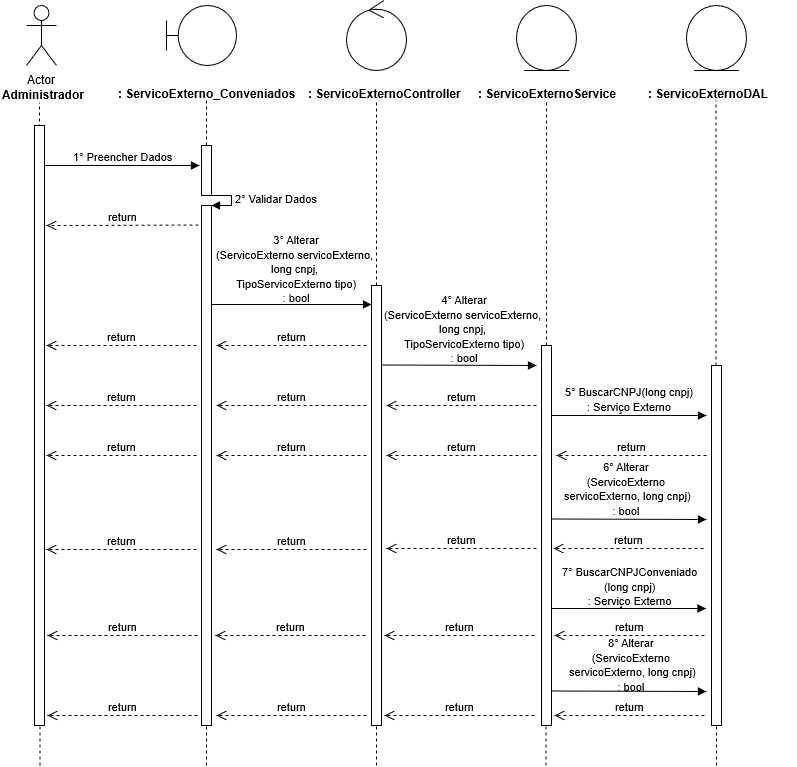

The diagram above was exported from draw.io. Its source (the exported page's mxGraphModel, read from the mxfile embedded in the PNG):
<mxGraphModel grid="1" shadow="0" math="0" pageHeight="1169" pageWidth="827" pageScale="1" page="1" fold="1" arrows="1" connect="1" tooltips="1" guides="1" gridSize="10" dy="599" dx="1038">
  <root>
    <mxCell id="0" />
    <mxCell id="1" parent="0" />
    <mxCell id="0rl8sCd2smoYntP0GRUY-1" value="Actor" parent="1" vertex="1" style="shape=umlActor;verticalLabelPosition=bottom;labelBackgroundColor=#ffffff;verticalAlign=top;html=1;">
      <mxGeometry as="geometry" height="60" width="30" y="40" x="120" />
    </mxCell>
    <mxCell id="0rl8sCd2smoYntP0GRUY-3" value="&lt;b&gt;Administrador&lt;/b&gt;" parent="1" vertex="1" style="text;html=1;resizable=0;points=[];autosize=1;align=left;verticalAlign=top;spacingTop=-4;">
      <mxGeometry as="geometry" height="20" width="100" y="120" x="94" />
    </mxCell>
    <mxCell id="0rl8sCd2smoYntP0GRUY-4" value="" parent="1" style="endArrow=none;dashed=1;html=1;entryX=0.511;entryY=1.25;entryDx=0;entryDy=0;entryPerimeter=0;" edge="1">
      <mxGeometry as="geometry" height="50" width="50" relative="1">
        <mxPoint as="sourcePoint" y="480" x="133" />
        <mxPoint as="targetPoint" y="137" x="132.99" />
      </mxGeometry>
    </mxCell>
    <mxCell id="0rl8sCd2smoYntP0GRUY-8" value="" parent="1" vertex="1" style="shape=umlBoundary;whiteSpace=wrap;html=1;">
      <mxGeometry as="geometry" height="60" width="70" y="40" x="260" />
    </mxCell>
    <mxCell id="0rl8sCd2smoYntP0GRUY-11" value="&lt;b&gt;: ServicoExterno_Conveniados&lt;/b&gt;" parent="1" vertex="1" style="text;html=1;">
      <mxGeometry as="geometry" height="30" width="150" y="115" x="210" />
    </mxCell>
    <mxCell id="0rl8sCd2smoYntP0GRUY-12" source="0rl8sCd2smoYntP0GRUY-24" value="" parent="1" style="endArrow=none;dashed=1;html=1;entryX=0.511;entryY=1.25;entryDx=0;entryDy=0;entryPerimeter=0;" edge="1">
      <mxGeometry as="geometry" height="50" width="50" relative="1">
        <mxPoint as="sourcePoint" y="480" x="300" />
        <mxPoint as="targetPoint" y="135" x="299.99" />
      </mxGeometry>
    </mxCell>
    <mxCell id="0rl8sCd2smoYntP0GRUY-13" value="" parent="1" vertex="1" style="ellipse;shape=umlControl;whiteSpace=wrap;html=1;">
      <mxGeometry as="geometry" height="70" width="60" y="35" x="440" />
    </mxCell>
    <mxCell id="0rl8sCd2smoYntP0GRUY-14" value="&lt;b&gt;: &lt;/b&gt;&lt;span style=&quot;display: inline ; float: none ; background-color: rgb(248 , 249 , 250) ; color: rgb(0 , 0 , 0) ; font-family: &amp;#34;helvetica&amp;#34; ; font-size: 12px ; font-style: normal ; font-variant: normal ; font-weight: 700 ; letter-spacing: normal ; text-align: left ; text-decoration: none ; text-indent: 0px ; text-transform: none ; white-space: nowrap ; word-spacing: 0px&quot;&gt;ServicoExterno&lt;/span&gt;&lt;b&gt;Controller&lt;/b&gt;" parent="1" vertex="1" style="text;html=1;">
      <mxGeometry as="geometry" height="30" width="150" y="115" x="400" />
    </mxCell>
    <mxCell id="0rl8sCd2smoYntP0GRUY-15" source="0rl8sCd2smoYntP0GRUY-33" value="" parent="1" style="endArrow=none;dashed=1;html=1;entryX=0.511;entryY=1.25;entryDx=0;entryDy=0;entryPerimeter=0;" edge="1">
      <mxGeometry as="geometry" height="50" width="50" relative="1">
        <mxPoint as="sourcePoint" y="480" x="470" />
        <mxPoint as="targetPoint" y="135" x="469.99" />
      </mxGeometry>
    </mxCell>
    <mxCell id="0rl8sCd2smoYntP0GRUY-16" value="" parent="1" vertex="1" style="ellipse;shape=umlEntity;whiteSpace=wrap;html=1;">
      <mxGeometry as="geometry" height="65" width="60" y="40" x="610" />
    </mxCell>
    <mxCell id="0rl8sCd2smoYntP0GRUY-18" value="" parent="1" vertex="1" style="ellipse;shape=umlEntity;whiteSpace=wrap;html=1;">
      <mxGeometry as="geometry" height="65" width="60" y="40" x="780" />
    </mxCell>
    <mxCell id="0rl8sCd2smoYntP0GRUY-19" value="&lt;b&gt;:&amp;nbsp;&lt;/b&gt;&lt;span style=&quot;display: inline ; float: none ; background-color: rgb(248 , 249 , 250) ; color: rgb(0 , 0 , 0) ; font-family: &amp;#34;helvetica&amp;#34; ; font-size: 12px ; font-style: normal ; font-variant: normal ; font-weight: 700 ; letter-spacing: normal ; text-align: left ; text-decoration: none ; text-indent: 0px ; text-transform: none ; white-space: nowrap ; word-spacing: 0px&quot;&gt;ServicoExterno&lt;/span&gt;&lt;b&gt;DAL&lt;/b&gt;" parent="1" vertex="1" style="text;html=1;">
      <mxGeometry as="geometry" height="30" width="150" y="115" x="740" />
    </mxCell>
    <mxCell id="0rl8sCd2smoYntP0GRUY-20" source="0rl8sCd2smoYntP0GRUY-40" value="" parent="1" style="endArrow=none;dashed=1;html=1;entryX=0.511;entryY=1.25;entryDx=0;entryDy=0;entryPerimeter=0;" edge="1">
      <mxGeometry as="geometry" height="50" width="50" relative="1">
        <mxPoint as="sourcePoint" y="479" x="640" />
        <mxPoint as="targetPoint" y="134" x="639.99" />
      </mxGeometry>
    </mxCell>
    <mxCell id="0rl8sCd2smoYntP0GRUY-21" source="0rl8sCd2smoYntP0GRUY-45" value="" parent="1" style="endArrow=none;dashed=1;html=1;entryX=0.511;entryY=1.25;entryDx=0;entryDy=0;entryPerimeter=0;" edge="1">
      <mxGeometry as="geometry" height="50" width="50" relative="1">
        <mxPoint as="sourcePoint" y="480" x="809.5" />
        <mxPoint as="targetPoint" y="135" x="809.49" />
      </mxGeometry>
    </mxCell>
    <mxCell id="0rl8sCd2smoYntP0GRUY-22" source="0rl8sCd2smoYntP0GRUY-37" value="1° Preencher Dados" parent="1" style="html=1;verticalAlign=bottom;endArrow=block;" edge="1">
      <mxGeometry as="geometry" width="80" relative="1">
        <mxPoint as="sourcePoint" y="200" x="133" />
        <mxPoint as="targetPoint" y="200" x="293" />
        <mxPoint as="offset" />
      </mxGeometry>
    </mxCell>
    <mxCell id="0rl8sCd2smoYntP0GRUY-24" value="" parent="1" vertex="1" style="html=1;points=[];perimeter=orthogonalPerimeter;">
      <mxGeometry as="geometry" height="50" width="10" y="180" x="295" />
    </mxCell>
    <mxCell id="0rl8sCd2smoYntP0GRUY-25" source="0rl8sCd2smoYntP0GRUY-26" value="" parent="1" style="endArrow=none;dashed=1;html=1;entryX=0.511;entryY=1.25;entryDx=0;entryDy=0;entryPerimeter=0;" edge="1" target="0rl8sCd2smoYntP0GRUY-24">
      <mxGeometry as="geometry" height="50" width="50" relative="1">
        <mxPoint as="sourcePoint" y="480" x="300" />
        <mxPoint as="targetPoint" y="135" x="299.99" />
      </mxGeometry>
    </mxCell>
    <mxCell id="0rl8sCd2smoYntP0GRUY-27" value="2° Validar Dados" parent="1" style="edgeStyle=orthogonalEdgeStyle;html=1;align=left;spacingLeft=2;endArrow=block;rounded=0;entryX=1;entryY=0;" edge="1" target="0rl8sCd2smoYntP0GRUY-26">
      <mxGeometry as="geometry" relative="1">
        <mxPoint as="sourcePoint" y="230" x="300" />
        <Array as="points">
          <mxPoint y="230" x="325" />
        </Array>
      </mxGeometry>
    </mxCell>
    <mxCell id="0rl8sCd2smoYntP0GRUY-26" value="" parent="1" vertex="1" style="html=1;points=[];perimeter=orthogonalPerimeter;">
      <mxGeometry as="geometry" height="520" width="10" y="240" x="295" />
    </mxCell>
    <mxCell id="0rl8sCd2smoYntP0GRUY-29" value="return" parent="1" style="html=1;verticalAlign=bottom;endArrow=open;dashed=1;endSize=8;" edge="1">
      <mxGeometry as="geometry" relative="1">
        <mxPoint as="sourcePoint" y="259.5" x="292" />
        <mxPoint as="targetPoint" y="260" x="140" />
      </mxGeometry>
    </mxCell>
    <mxCell id="0rl8sCd2smoYntP0GRUY-30" value="" parent="1" style="html=1;verticalAlign=bottom;endArrow=block;" edge="1">
      <mxGeometry as="geometry" width="80" relative="1">
        <mxPoint as="sourcePoint" y="339" x="305" />
        <mxPoint as="targetPoint" y="339" x="465" />
      </mxGeometry>
    </mxCell>
    <mxCell id="0rl8sCd2smoYntP0GRUY-31" value="&lt;span style=&quot;font-size: 11px&quot;&gt;3°&amp;nbsp;Alterar&lt;br&gt;(ServicoExterno servicoExterno,&amp;nbsp;&lt;br&gt;long cnpj,&amp;nbsp;&lt;br&gt;TipoServicoExterno tipo)&lt;/span&gt;&lt;span style=&quot;font-size: 11px&quot;&gt;&lt;br&gt;: bool&lt;br&gt;&lt;/span&gt;" parent="1" vertex="1" style="text;html=1;resizable=0;points=[];autosize=1;align=center;verticalAlign=top;spacingTop=-4;">
      <mxGeometry as="geometry" height="70" width="180" y="265" x="300" />
    </mxCell>
    <mxCell id="0rl8sCd2smoYntP0GRUY-33" value="" parent="1" vertex="1" style="html=1;points=[];perimeter=orthogonalPerimeter;">
      <mxGeometry as="geometry" height="440" width="10" y="320" x="465" />
    </mxCell>
    <mxCell id="0rl8sCd2smoYntP0GRUY-35" value="return" parent="1" style="html=1;verticalAlign=bottom;endArrow=open;dashed=1;endSize=8;" edge="1">
      <mxGeometry as="geometry" relative="1">
        <mxPoint as="sourcePoint" y="380" x="460" />
        <mxPoint as="targetPoint" y="380" x="310" />
      </mxGeometry>
    </mxCell>
    <mxCell id="0rl8sCd2smoYntP0GRUY-36" value="return" parent="1" style="html=1;verticalAlign=bottom;endArrow=open;dashed=1;endSize=8;" edge="1">
      <mxGeometry as="geometry" relative="1">
        <mxPoint as="sourcePoint" y="380" x="290" />
        <mxPoint as="targetPoint" y="380" x="140" />
      </mxGeometry>
    </mxCell>
    <mxCell id="0rl8sCd2smoYntP0GRUY-37" value="" parent="1" vertex="1" style="html=1;points=[];perimeter=orthogonalPerimeter;">
      <mxGeometry as="geometry" height="600" width="10" y="160" x="128" />
    </mxCell>
    <mxCell id="0rl8sCd2smoYntP0GRUY-39" value="" parent="1" style="html=1;verticalAlign=bottom;endArrow=block;" edge="1">
      <mxGeometry as="geometry" width="80" relative="1">
        <mxPoint as="sourcePoint" y="399.5" x="475" />
        <mxPoint as="targetPoint" y="400" x="630" />
      </mxGeometry>
    </mxCell>
    <mxCell id="0rl8sCd2smoYntP0GRUY-40" value="" parent="1" vertex="1" style="html=1;points=[];perimeter=orthogonalPerimeter;">
      <mxGeometry as="geometry" height="380" width="10" y="380" x="635" />
    </mxCell>
    <mxCell id="0rl8sCd2smoYntP0GRUY-42" value="return" parent="1" style="html=1;verticalAlign=bottom;endArrow=open;dashed=1;endSize=8;" edge="1">
      <mxGeometry as="geometry" relative="1">
        <mxPoint as="sourcePoint" y="440" x="630" />
        <mxPoint as="targetPoint" y="440" x="480" />
      </mxGeometry>
    </mxCell>
    <mxCell id="0rl8sCd2smoYntP0GRUY-43" value="return" parent="1" style="html=1;verticalAlign=bottom;endArrow=open;dashed=1;endSize=8;" edge="1">
      <mxGeometry as="geometry" relative="1">
        <mxPoint as="sourcePoint" y="440" x="460" />
        <mxPoint as="targetPoint" y="440" x="310" />
      </mxGeometry>
    </mxCell>
    <mxCell id="0rl8sCd2smoYntP0GRUY-44" value="return" parent="1" style="html=1;verticalAlign=bottom;endArrow=open;dashed=1;endSize=8;" edge="1">
      <mxGeometry as="geometry" relative="1">
        <mxPoint as="sourcePoint" y="440" x="290" />
        <mxPoint as="targetPoint" y="440" x="140" />
      </mxGeometry>
    </mxCell>
    <mxCell id="0rl8sCd2smoYntP0GRUY-45" value="" parent="1" vertex="1" style="html=1;points=[];perimeter=orthogonalPerimeter;">
      <mxGeometry as="geometry" height="360" width="10" y="400" x="805" />
    </mxCell>
    <mxCell id="0rl8sCd2smoYntP0GRUY-49" value="" parent="1" style="html=1;verticalAlign=bottom;endArrow=block;" edge="1">
      <mxGeometry as="geometry" width="80" relative="1">
        <mxPoint as="sourcePoint" y="450" x="645" />
        <mxPoint as="targetPoint" y="450" x="800" />
      </mxGeometry>
    </mxCell>
    <mxCell id="0rl8sCd2smoYntP0GRUY-50" value="return" parent="1" style="html=1;verticalAlign=bottom;endArrow=open;dashed=1;endSize=8;" edge="1">
      <mxGeometry as="geometry" relative="1">
        <mxPoint as="sourcePoint" y="490" x="800" />
        <mxPoint as="targetPoint" y="490" x="650" />
      </mxGeometry>
    </mxCell>
    <mxCell id="0rl8sCd2smoYntP0GRUY-51" value="return" parent="1" style="html=1;verticalAlign=bottom;endArrow=open;dashed=1;endSize=8;" edge="1">
      <mxGeometry as="geometry" relative="1">
        <mxPoint as="sourcePoint" y="490" x="630" />
        <mxPoint as="targetPoint" y="490" x="480" />
      </mxGeometry>
    </mxCell>
    <mxCell id="0rl8sCd2smoYntP0GRUY-52" value="return" parent="1" style="html=1;verticalAlign=bottom;endArrow=open;dashed=1;endSize=8;" edge="1">
      <mxGeometry as="geometry" relative="1">
        <mxPoint as="sourcePoint" y="490" x="460" />
        <mxPoint as="targetPoint" y="490" x="310" />
      </mxGeometry>
    </mxCell>
    <mxCell id="0rl8sCd2smoYntP0GRUY-53" value="return" parent="1" style="html=1;verticalAlign=bottom;endArrow=open;dashed=1;endSize=8;" edge="1">
      <mxGeometry as="geometry" relative="1">
        <mxPoint as="sourcePoint" y="490" x="290" />
        <mxPoint as="targetPoint" y="490" x="140" />
      </mxGeometry>
    </mxCell>
    <mxCell id="0rl8sCd2smoYntP0GRUY-55" value="" parent="1" style="html=1;verticalAlign=bottom;endArrow=block;" edge="1">
      <mxGeometry as="geometry" width="80" relative="1">
        <mxPoint as="sourcePoint" y="553.5" x="645" />
        <mxPoint as="targetPoint" y="554" x="800" />
      </mxGeometry>
    </mxCell>
    <mxCell id="0rl8sCd2smoYntP0GRUY-56" value="return" parent="1" style="html=1;verticalAlign=bottom;endArrow=open;dashed=1;endSize=8;" edge="1">
      <mxGeometry as="geometry" relative="1">
        <mxPoint as="sourcePoint" y="583" x="797" />
        <mxPoint as="targetPoint" y="583" x="647" />
      </mxGeometry>
    </mxCell>
    <mxCell id="0rl8sCd2smoYntP0GRUY-57" value="return" parent="1" style="html=1;verticalAlign=bottom;endArrow=open;dashed=1;endSize=8;" edge="1">
      <mxGeometry as="geometry" relative="1">
        <mxPoint as="sourcePoint" y="583" x="630" />
        <mxPoint as="targetPoint" y="583" x="480" />
      </mxGeometry>
    </mxCell>
    <mxCell id="0rl8sCd2smoYntP0GRUY-58" value="return" parent="1" style="html=1;verticalAlign=bottom;endArrow=open;dashed=1;endSize=8;" edge="1">
      <mxGeometry as="geometry" relative="1">
        <mxPoint as="sourcePoint" y="584" x="460" />
        <mxPoint as="targetPoint" y="584" x="310" />
      </mxGeometry>
    </mxCell>
    <mxCell id="0rl8sCd2smoYntP0GRUY-59" value="return" parent="1" style="html=1;verticalAlign=bottom;endArrow=open;dashed=1;endSize=8;" edge="1">
      <mxGeometry as="geometry" relative="1">
        <mxPoint as="sourcePoint" y="584" x="290" />
        <mxPoint as="targetPoint" y="584" x="140" />
      </mxGeometry>
    </mxCell>
    <mxCell id="0rl8sCd2smoYntP0GRUY-60" value="" parent="1" style="endArrow=none;dashed=1;html=1;" edge="1">
      <mxGeometry as="geometry" height="50" width="50" relative="1">
        <mxPoint as="sourcePoint" y="800" x="133.5" />
        <mxPoint as="targetPoint" y="760" x="133.5" />
      </mxGeometry>
    </mxCell>
    <mxCell id="0rl8sCd2smoYntP0GRUY-61" value="" parent="1" style="endArrow=none;dashed=1;html=1;" edge="1">
      <mxGeometry as="geometry" height="50" width="50" relative="1">
        <mxPoint as="sourcePoint" y="800" x="300" />
        <mxPoint as="targetPoint" y="760" x="300" />
      </mxGeometry>
    </mxCell>
    <mxCell id="0rl8sCd2smoYntP0GRUY-62" value="" parent="1" style="endArrow=none;dashed=1;html=1;" edge="1">
      <mxGeometry as="geometry" height="50" width="50" relative="1">
        <mxPoint as="sourcePoint" y="800" x="470" />
        <mxPoint as="targetPoint" y="760" x="470" />
      </mxGeometry>
    </mxCell>
    <mxCell id="0rl8sCd2smoYntP0GRUY-63" value="" parent="1" style="endArrow=none;dashed=1;html=1;" edge="1">
      <mxGeometry as="geometry" height="50" width="50" relative="1">
        <mxPoint as="sourcePoint" y="800" x="639.5" />
        <mxPoint as="targetPoint" y="760" x="639.5" />
      </mxGeometry>
    </mxCell>
    <mxCell id="0rl8sCd2smoYntP0GRUY-64" value="" parent="1" style="endArrow=none;dashed=1;html=1;" edge="1">
      <mxGeometry as="geometry" height="50" width="50" relative="1">
        <mxPoint as="sourcePoint" y="800" x="810" />
        <mxPoint as="targetPoint" y="760" x="810" />
      </mxGeometry>
    </mxCell>
    <mxCell id="TjRVzkxQD6MoFIfPdHV0-2" value="&lt;span style=&quot;color: rgb(0 , 0 , 0) ; font-family: &amp;#34;helvetica&amp;#34; ; font-size: 11px ; font-style: normal ; font-variant: normal ; font-weight: 400 ; letter-spacing: normal ; text-align: center ; text-decoration: none ; text-indent: 0px ; text-transform: none ; white-space: nowrap ; word-spacing: 0px&quot;&gt;4°&amp;nbsp;Alterar&lt;br&gt;(ServicoExterno servicoExterno,&amp;nbsp;&lt;br&gt;long cnpj,&amp;nbsp;&lt;br&gt;TipoServicoExterno tipo)&lt;/span&gt;&lt;span style=&quot;color: rgb(0 , 0 , 0) ; font-family: &amp;#34;helvetica&amp;#34; ; font-size: 11px ; font-style: normal ; font-variant: normal ; font-weight: 400 ; letter-spacing: normal ; text-align: center ; text-decoration: none ; text-indent: 0px ; text-transform: none ; white-space: nowrap ; word-spacing: 0px&quot;&gt;&lt;br&gt;: bool&lt;br&gt;&lt;/span&gt;" parent="1" vertex="1" style="text;html=1;resizable=0;points=[];autosize=1;align=center;verticalAlign=top;spacingTop=-4;">
      <mxGeometry as="geometry" height="70" width="180" y="325" x="468" />
    </mxCell>
    <mxCell id="TjRVzkxQD6MoFIfPdHV0-3" value="&lt;span style=&quot;font-size: 11px&quot;&gt;5°&amp;nbsp;BuscarCNPJ(long cnpj)&lt;br&gt;: Serviço Externo&lt;/span&gt;&lt;span style=&quot;font-size: 11px&quot;&gt;&lt;br&gt;&lt;/span&gt;" parent="1" vertex="1" style="text;html=1;resizable=0;points=[];autosize=1;align=center;verticalAlign=top;spacingTop=-4;">
      <mxGeometry as="geometry" height="30" width="140" y="417" x="653" />
    </mxCell>
    <mxCell id="TjRVzkxQD6MoFIfPdHV0-4" value="&lt;span style=&quot;font-size: 11px&quot;&gt;6°&amp;nbsp;Alterar&lt;br&gt;(ServicoExterno&lt;br&gt;&amp;nbsp;servicoExterno, long cnpj)&lt;br&gt;: bool&lt;/span&gt;&lt;span style=&quot;font-size: 11px&quot;&gt;&lt;br&gt;&lt;/span&gt;" parent="1" vertex="1" style="text;html=1;resizable=0;points=[];autosize=1;align=center;verticalAlign=top;spacingTop=-4;">
      <mxGeometry as="geometry" height="60" width="150" y="492" x="645" />
    </mxCell>
    <mxCell id="RTheE_100NOnpyAy0Pi6-1" value="&lt;b&gt;: &lt;/b&gt;&lt;span style=&quot;display: inline ; float: none ; background-color: rgb(248 , 249 , 250) ; color: rgb(0 , 0 , 0) ; font-family: &amp;#34;helvetica&amp;#34; ; font-size: 12px ; font-style: normal ; font-variant: normal ; font-weight: 700 ; letter-spacing: normal ; text-align: left ; text-decoration: none ; text-indent: 0px ; text-transform: none ; white-space: nowrap ; word-spacing: 0px&quot;&gt;ServicoExterno&lt;font face=&quot;Helvetica&quot; style=&quot;background-color: transparent&quot;&gt;Service&lt;/font&gt;&lt;/span&gt;" parent="1" vertex="1" style="text;html=1;">
      <mxGeometry as="geometry" height="30" width="150" y="115" x="570" />
    </mxCell>
    <mxCell id="RTheE_100NOnpyAy0Pi6-3" value="" parent="1" style="html=1;verticalAlign=bottom;endArrow=block;" edge="1">
      <mxGeometry as="geometry" width="80" relative="1">
        <mxPoint as="sourcePoint" y="643" x="644.5" />
        <mxPoint as="targetPoint" y="643" x="799.5" />
      </mxGeometry>
    </mxCell>
    <mxCell id="RTheE_100NOnpyAy0Pi6-4" value="&lt;span style=&quot;font-size: 11px&quot;&gt;7°&amp;nbsp;BuscarCNPJConveniado&lt;br&gt;(long cnpj)&lt;br&gt;: Serviço Externo&lt;/span&gt;&lt;span style=&quot;font-size: 11px&quot;&gt;&lt;br&gt;&lt;/span&gt;" parent="1" vertex="1" style="text;html=1;resizable=0;points=[];autosize=1;align=center;verticalAlign=top;spacingTop=-4;">
      <mxGeometry as="geometry" height="40" width="150" y="597" x="648" />
    </mxCell>
    <mxCell id="RTheE_100NOnpyAy0Pi6-5" value="return" parent="1" style="html=1;verticalAlign=bottom;endArrow=open;dashed=1;endSize=8;" edge="1">
      <mxGeometry as="geometry" relative="1">
        <mxPoint as="sourcePoint" y="670" x="798" />
        <mxPoint as="targetPoint" y="670" x="648" />
      </mxGeometry>
    </mxCell>
    <mxCell id="RTheE_100NOnpyAy0Pi6-6" value="return" parent="1" style="html=1;verticalAlign=bottom;endArrow=open;dashed=1;endSize=8;" edge="1">
      <mxGeometry as="geometry" relative="1">
        <mxPoint as="sourcePoint" y="670" x="628" />
        <mxPoint as="targetPoint" y="670" x="478" />
      </mxGeometry>
    </mxCell>
    <mxCell id="RTheE_100NOnpyAy0Pi6-7" value="return" parent="1" style="html=1;verticalAlign=bottom;endArrow=open;dashed=1;endSize=8;" edge="1">
      <mxGeometry as="geometry" relative="1">
        <mxPoint as="sourcePoint" y="670" x="459" />
        <mxPoint as="targetPoint" y="670" x="309" />
      </mxGeometry>
    </mxCell>
    <mxCell id="RTheE_100NOnpyAy0Pi6-8" value="return" parent="1" style="html=1;verticalAlign=bottom;endArrow=open;dashed=1;endSize=8;" edge="1">
      <mxGeometry as="geometry" relative="1">
        <mxPoint as="sourcePoint" y="670" x="291" />
        <mxPoint as="targetPoint" y="670" x="141" />
      </mxGeometry>
    </mxCell>
    <mxCell id="RTheE_100NOnpyAy0Pi6-9" value="" parent="1" style="html=1;verticalAlign=bottom;endArrow=block;" edge="1">
      <mxGeometry as="geometry" width="80" relative="1">
        <mxPoint as="sourcePoint" y="725.5" x="645" />
        <mxPoint as="targetPoint" y="726" x="800" />
      </mxGeometry>
    </mxCell>
    <mxCell id="RTheE_100NOnpyAy0Pi6-10" value="&lt;span style=&quot;color: rgb(0 , 0 , 0) ; font-family: &amp;#34;helvetica&amp;#34; ; font-size: 11px ; font-style: normal ; font-variant: normal ; font-weight: 400 ; letter-spacing: normal ; text-align: center ; text-decoration: none ; text-indent: 0px ; text-transform: none ; white-space: nowrap ; word-spacing: 0px&quot;&gt;8°&amp;nbsp;Alterar&lt;br&gt;(ServicoExterno&lt;br&gt;&amp;nbsp;servicoExterno, long cnpj)&lt;br&gt;: bool&lt;/span&gt;&lt;span style=&quot;color: rgb(0 , 0 , 0) ; font-family: &amp;#34;helvetica&amp;#34; ; font-size: 11px ; font-style: normal ; font-variant: normal ; font-weight: 400 ; letter-spacing: normal ; text-align: center ; text-decoration: none ; text-indent: 0px ; text-transform: none ; white-space: nowrap ; word-spacing: 0px&quot;&gt;&lt;br&gt;&lt;/span&gt;" parent="1" vertex="1" style="text;html=1;resizable=0;points=[];autosize=1;align=center;verticalAlign=top;spacingTop=-4;">
      <mxGeometry as="geometry" height="60" width="150" y="668" x="650" />
    </mxCell>
    <mxCell id="RTheE_100NOnpyAy0Pi6-11" value="return" parent="1" style="html=1;verticalAlign=bottom;endArrow=open;dashed=1;endSize=8;" edge="1">
      <mxGeometry as="geometry" relative="1">
        <mxPoint as="sourcePoint" y="750" x="798" />
        <mxPoint as="targetPoint" y="750" x="648" />
      </mxGeometry>
    </mxCell>
    <mxCell id="RTheE_100NOnpyAy0Pi6-12" value="return" parent="1" style="html=1;verticalAlign=bottom;endArrow=open;dashed=1;endSize=8;" edge="1">
      <mxGeometry as="geometry" relative="1">
        <mxPoint as="sourcePoint" y="750" x="628" />
        <mxPoint as="targetPoint" y="750" x="478" />
      </mxGeometry>
    </mxCell>
    <mxCell id="RTheE_100NOnpyAy0Pi6-13" value="return" parent="1" style="html=1;verticalAlign=bottom;endArrow=open;dashed=1;endSize=8;" edge="1">
      <mxGeometry as="geometry" relative="1">
        <mxPoint as="sourcePoint" y="750" x="460" />
        <mxPoint as="targetPoint" y="750" x="310" />
      </mxGeometry>
    </mxCell>
    <mxCell id="RTheE_100NOnpyAy0Pi6-14" value="return" parent="1" style="html=1;verticalAlign=bottom;endArrow=open;dashed=1;endSize=8;" edge="1">
      <mxGeometry as="geometry" relative="1">
        <mxPoint as="sourcePoint" y="750" x="291" />
        <mxPoint as="targetPoint" y="750" x="141" />
      </mxGeometry>
    </mxCell>
  </root>
</mxGraphModel>